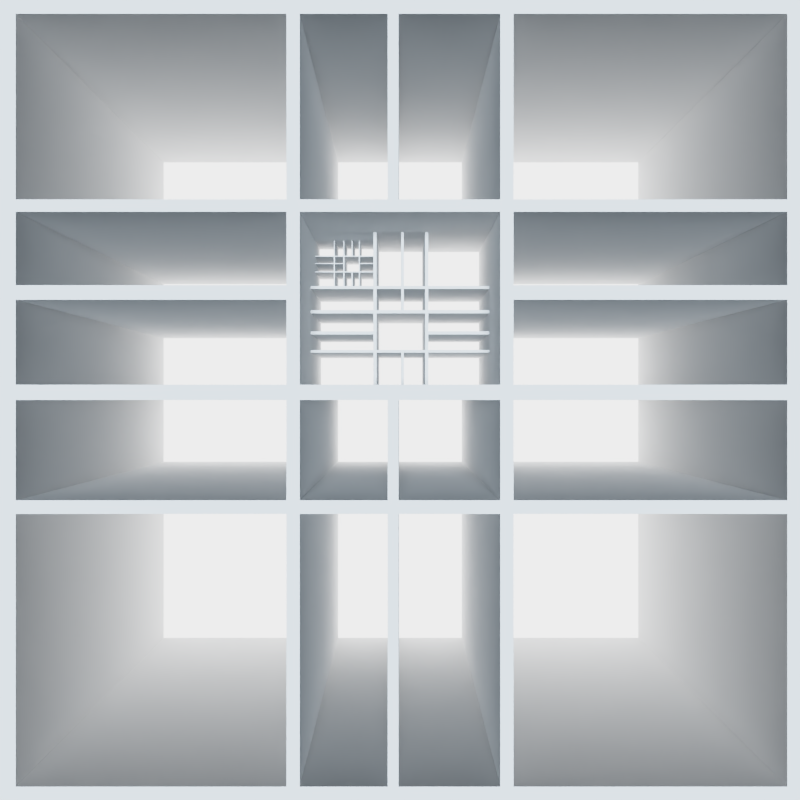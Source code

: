 # Source: RenderSketchGame-RyanGreen-0805-3.blend  (saved by Blender 2.71.0; exported with 4.5.12 LTS)
import bpy
from mathutils import Matrix  # noqa: F401  (used for matrix-valued properties, if any)

bpy.ops.wm.read_factory_settings(use_empty=True)
scene = bpy.context.scene
scene.name = 'Scene'

# ---- collections
col_collection_1 = bpy.data.collections.new('Collection 1'); scene.collection.children.link(col_collection_1)

# ---- materials (node trees are filled in below, after node groups)
mat_material = bpy.data.materials.new('Material')
mat_material.alpha_threshold = 0.0
mat_material.roughness = 0.5
mat_material.line_color = (0.0, 0.0, 0.0, 1.0)
mat_material_001 = bpy.data.materials.new('Material.001')
mat_material_001.alpha_threshold = 0.0
mat_material_001.roughness = 0.5
mat_material_001.line_color = (0.0, 0.0, 0.0, 1.0)

# ---- material node trees
mat_material.use_nodes = True; mat_material.node_tree.nodes.clear()
_N = mat_material.node_tree.nodes; _L = mat_material.node_tree.links
n0 = _N.new('ShaderNodeOutputMaterial'); n0.name = 'Material Output'; n0.location = (300, 300)
n1 = _N.new('ShaderNodeBsdfDiffuse'); n1.name = 'Diffuse BSDF'; n1.location = (100, 300)
n1.inputs[1].default_value = 0.21
_L.new(n1.outputs[0], n0.inputs[0])
n0.is_active_output = True
mat_material_001.use_nodes = True; mat_material_001.node_tree.nodes.clear()
_N = mat_material_001.node_tree.nodes; _L = mat_material_001.node_tree.links
n0 = _N.new('ShaderNodeOutputMaterial'); n0.name = 'Material Output'; n0.location = (300, 300)
n1 = _N.new('ShaderNodeEmission'); n1.name = 'Emission'; n1.location = (110, 300)
n1.inputs[0].default_value = (0.8, 0.8, 0.8, 1.0)
_L.new(n1.outputs[0], n0.inputs[0])
n0.is_active_output = True

# ---- world
world_world = bpy.data.worlds.new('World'); scene.world = world_world
world_world.use_nodes = True; world_world.node_tree.nodes.clear()
_N = world_world.node_tree.nodes; _L = world_world.node_tree.links
n0 = _N.new('ShaderNodeOutputWorld'); n0.name = 'World Output'; n0.location = (300, 300)
n1 = _N.new('ShaderNodeBackground'); n1.name = 'Background'; n1.location = (10, 300)
n1.inputs[1].default_value = 0.0
n2 = _N.new('ShaderNodeTexSky'); n2.name = 'Sky Texture'; n2.location = (-190, 300)
n2.sky_type = 'HOSEK_WILKIE'
n2.sun_direction = (0.02811, 0.9116, 0.41)
n2.sun_elevation = 1.571
_L.new(n1.outputs[0], n0.inputs[0])
_L.new(n2.outputs[0], n1.inputs[0])
n0.is_active_output = True
world_world.color = (0.05088, 0.05088, 0.05088)
world_world.use_sun_shadow = False
world_world.sun_shadow_jitter_overblur = 0.0
world_world.cycles.sampling_method = 'MANUAL'
world_world.cycles.sample_map_resolution = 256

# ---- cameras
cam_camera = bpy.data.cameras.new('Camera')
cam_camera.clip_end = 100.0
cam_camera.lens = 35.0
cam_camera.sensor_width = 32.0
cam_camera.sensor_height = 18.0
cam_camera.ortho_scale = 7.314
cam_camera.dof.focus_distance = 0.0

# ---- lights
light_lamp = bpy.data.lights.new('Lamp', 'SUN')
light_lamp.color = (0.6938, 0.8564, 1.0)
light_lamp.transmission_factor = 0.0
light_lamp.cutoff_distance = 30.0
light_lamp.angle = 0.1993
light_lamp.energy = 2.3
light_lamp.shadow_buffer_clip_start = 1.001
light_lamp.shadow_soft_size = 0.1
light_lamp.shadow_cascade_max_distance = 1000.0
light_lamp.cycles.use_multiple_importance_sampling = False

# ---- meshes
me_cube = bpy.data.meshes.new('Cube')
me_cube.from_pydata([(1.0, 1.0, -1.0), (1.0, -1.0, -1.0), (-1.0, -1.0, -1.0), (-1.0, 1.0, -1.0), (1.0, 1.0, 1.0), (1.0, -1.0, 1.0), (-1.0, -1.0, 1.0), (-1.0, 1.0, 1.0), (0.75, 1.0, -1.0), (0.5, 1.0, -1.0), (0.25, 1.0, -1.0), (-0.003715, 1.0, -1.0), (-0.25, 1.0, -1.0), (-0.5, 1.0, -1.0), (-0.75, 1.0, -1.0), (0.75, -1.0, -1.0), (0.5, -1.0, -1.0), (0.25, -1.0, -1.0), (-0.003716, -1.0, -1.0), (-0.25, -1.0, -1.0), (-0.5, -1.0, -1.0), (-0.75, -1.0, -1.0), (0.75, 1.0, 1.0), (0.5, 1.0, 1.0), (0.25, 1.0, 1.0), (-0.003715, 1.0, 1.0), (-0.25, 1.0, 1.0), (-0.5, 1.0, 1.0), (-0.75, 1.0, 1.0), (0.75, -1.0, 1.0), (0.5, -1.0, 1.0), (0.25, -1.0, 1.0), (-0.003716, -1.0, 1.0), (-0.25, -1.0, 1.0), (-0.5, -1.0, 1.0), (-0.75, -1.0, 1.0), (1.0, 0.75, -1.0), (1.0, 0.5, -1.0), (1.0, 0.25, -1.0), (1.0, -5.96e-08, -1.0), (1.0, -0.25, -1.0), (1.0, -0.5, -1.0), (1.0, -0.75, -1.0), (-1.0, -0.75, -1.0), (-1.0, -0.5, -1.0), (-1.0, -0.25, -1.0), (-1.0, 2.98e-07, -1.0), (-1.0, 0.25, -1.0), (-1.0, 0.5, -1.0), (-1.0, 0.75, -1.0), (1.0, 0.75, 1.0), (1.0, 0.5, 1.0), (1.0, 0.25, 1.0), (1.0, -5.364e-07, 1.0), (1.0, -0.25, 1.0), (1.0, -0.5, 1.0), (1.0, -0.75, 1.0), (-1.0, -0.75, 1.0), (-1.0, -0.5, 1.0), (-1.0, -0.25, 1.0), (-1.0, 1.937e-07, 1.0), (-1.0, 0.25, 1.0), (-1.0, 0.5, 1.0), (-1.0, 0.75, 1.0), (0.75, -0.75, -1.0), (0.75, -0.5, -1.0), (0.75, -0.25, -1.0), (0.75, 0.0, -1.0), (0.75, 0.25, -1.0), (0.75, 0.5, -1.0), (0.75, 0.75, -1.0), (0.5, -0.75, -1.0), (0.5, -0.5, -1.0), (0.5, -0.25, -1.0), (0.5, 0.0, -1.0), (0.5, 0.25, -1.0), (0.5, 0.5, -1.0), (0.5, 0.75, -1.0), (0.25, -0.75, -1.0), (0.25, -0.5, -1.0), (0.25, -0.25, -1.0), (0.25, 0.0, -1.0), (0.25, 0.25, -1.0), (0.25, 0.5, -1.0), (0.25, 0.75, -1.0), (-0.003716, -0.75, -1.0), (-0.003716, -0.5, -1.0), (-0.003716, -0.25, -1.0), (-0.003716, 5.96e-08, -1.0), (-0.003716, 0.25, -1.0), (-0.003716, 0.5, -1.0), (-0.003716, 0.75, -1.0), (-0.25, -0.75, -1.0), (-0.25, -0.5, -1.0), (-0.25, -0.25, -1.0), (-0.25, 1.788e-07, -1.0), (-0.25, 0.25, -1.0), (-0.25, 0.5, -1.0), (-0.25, 0.75, -1.0), (-0.5, -0.75, -1.0), (-0.5, -0.5, -1.0), (-0.5, -0.25, -1.0), (-0.5, 1.788e-07, -1.0), (-0.5, 0.25, -1.0), (-0.5, 0.5, -1.0), (-0.5, 0.75, -1.0), (-0.75, -0.75, -1.0), (-0.75, -0.5, -1.0), (-0.75, -0.25, -1.0), (-0.75, 1.788e-07, -1.0), (-0.75, 0.25, -1.0), (-0.75, 0.5, -1.0), (-0.75, 0.75, -1.0), (0.75, 0.5, 1.0), (0.75, 0.25, 1.0), (0.75, -4.768e-07, 1.0), (0.75, -0.25, 1.0), (0.5, 0.5, 1.0), (0.5, 0.25, 1.0), (0.5, -4.172e-07, 1.0), (0.5, -0.25, 1.0), (0.25, 0.75, 1.0), (0.25, 0.5, 1.0), (0.25, 0.25, 1.0), (0.25, -3.278e-07, 1.0), (0.25, -0.25, 1.0), (0.25, -0.5, 1.0), (0.25, -0.75, 1.0), (-0.003716, 0.75, 1.0), (-0.003716, 0.5, 1.0), (-0.003716, -2.086e-07, 1.0), (-0.003716, -0.25, 1.0), (-0.003716, -0.5, 1.0), (-0.003716, -0.75, 1.0), (-0.25, 0.75, 1.0), (-0.25, 0.5, 1.0), (-0.25, 0.25, 1.0), (-0.25, -1.341e-07, 1.0), (-0.25, -0.25, 1.0), (-0.25, -0.5, 1.0), (-0.25, -0.75, 1.0), (-0.5, 0.5, 1.0), (-0.5, 0.25, 1.0), (-0.5, -1.49e-08, 1.0), (-0.5, -0.25, 1.0), (-0.75, 0.5, 1.0), (-0.75, 0.25, 1.0), (-0.75, 4.47e-08, 1.0), (-0.75, -0.25, 1.0), (1.0, -0.284, -1.0), (-1.0, -0.284, -1.0), (1.0, -0.284, 1.0), (-1.0, -0.284, 1.0), (0.75, -0.284, -1.0), (0.5, -0.284, -1.0), (0.25, -0.284, -1.0), (-0.003716, -0.284, -1.0), (-0.25, -0.284, -1.0), (-0.5, -0.284, -1.0), (-0.75, -0.284, -1.0), (0.75, -0.284, 1.0), (0.5, -0.284, 1.0), (0.25, -0.284, 1.0), (-0.003716, -0.284, 1.0), (-0.25, -0.284, 1.0), (-0.5, -0.284, 1.0), (-0.75, -0.284, 1.0), (0.283, 1.0, -1.0), (0.283, -1.0, -1.0), (0.283, 1.0, 1.0), (0.283, -1.0, 1.0), (0.283, 0.75, -1.0), (0.283, 0.5, -1.0), (0.283, 0.25, -1.0), (0.283, 0.0, -1.0), (0.283, -0.25, -1.0), (0.283, -0.5, -1.0), (0.283, -0.75, -1.0), (0.283, 0.75, 1.0), (0.283, 0.5, 1.0), (0.283, 0.25, 1.0), (0.283, -3.436e-07, 1.0), (0.283, -0.25, 1.0), (0.283, -0.5, 1.0), (0.283, -0.75, 1.0), (0.283, -0.284, -1.0), (0.283, -0.284, 1.0), (-0.283, 1.0, -1.0), (-0.283, -1.0, -1.0), (-0.283, 1.0, 1.0), (-0.283, -1.0, 1.0), (-0.283, 0.75, -1.0), (-0.283, 0.5, -1.0), (-0.283, 0.25, -1.0), (-0.283, 1.788e-07, -1.0), (-0.283, -0.25, -1.0), (-0.283, -0.5, -1.0), (-0.283, -0.75, -1.0), (-0.283, 0.75, 1.0), (-0.283, 0.5, 1.0), (-0.283, 0.25, 1.0), (-0.283, -1.184e-07, 1.0), (-0.283, -0.25, 1.0), (-0.283, -0.5, 1.0), (-0.283, -0.75, 1.0), (-0.283, -0.284, -1.0), (-0.283, -0.284, 1.0), (1.0, 0.0381, -1.0), (-1.0, 0.0381, -1.0), (1.0, 0.0381, 1.0), (-1.0, 0.0381, 1.0), (0.75, 0.0381, -1.0), (0.5, 0.0381, -1.0), (0.25, 0.0381, -1.0), (-0.003716, 0.0381, -1.0), (-0.25, 0.0381, -1.0), (-0.5, 0.0381, -1.0), (-0.75, 0.0381, -1.0), (0.75, 0.0381, 1.0), (0.5, 0.0381, 1.0), (0.25, 0.0381, 1.0), (-0.003716, 0.0381, 1.0), (-0.25, 0.0381, 1.0), (-0.5, 0.0381, 1.0), (-0.75, 0.0381, 1.0), (0.283, 0.0381, -1.0), (0.283, 0.0381, 1.0), (-0.283, 0.0381, -1.0), (-0.283, 0.0381, 1.0), (-0.03074, 1.0, -1.0), (-0.03074, -1.0, -1.0), (-0.03074, 1.0, 1.0), (-0.03074, -1.0, 1.0), (-0.03074, 0.75, -1.0), (-0.03074, 0.5, -1.0), (-0.03074, 0.25, -1.0), (-0.03074, 7.426e-08, -1.0), (-0.03074, -0.25, -1.0), (-0.03074, -0.5, -1.0), (-0.03074, -0.75, -1.0), (-0.03074, 0.75, 1.0), (-0.03074, 0.5, 1.0), (-0.03074, -1.995e-07, 1.0), (-0.03074, -0.25, 1.0), (-0.03074, -0.5, 1.0), (-0.03074, -0.75, 1.0), (-0.03074, -0.284, -1.0), (-0.03074, -0.284, 1.0), (-0.03074, 0.0381, -1.0), (-0.03074, 0.0381, 1.0), (1.0, 0.4693, -1.0), (-1.0, 0.4693, -1.0), (1.0, 0.4693, 1.0), (-1.0, 0.4693, 1.0), (0.75, 0.4693, -1.0), (0.5, 0.4693, -1.0), (0.25, 0.4693, -1.0), (-0.003716, 0.4693, -1.0), (-0.25, 0.4693, -1.0), (-0.5, 0.4693, -1.0), (-0.75, 0.4693, -1.0), (0.75, 0.4693, 1.0), (0.5, 0.4693, 1.0), (0.25, 0.4693, 1.0), (-0.003716, 0.4693, 1.0), (-0.25, 0.4693, 1.0), (-0.5, 0.4693, 1.0), (-0.75, 0.4693, 1.0), (0.283, 0.4693, -1.0), (0.283, 0.4693, 1.0), (-0.283, 0.4693, -1.0), (-0.283, 0.4693, 1.0), (-0.03074, 0.4693, -1.0), (-0.03074, 0.4693, 1.0), (-1.0, 0.963, -1.0), (-1.0, 0.963, 1.0), (0.75, 0.963, -1.0), (0.5, 0.963, -1.0), (0.25, 0.963, -1.0), (-0.003715, 0.963, -1.0), (-0.25, 0.963, -1.0), (-0.5, 0.963, -1.0), (-0.75, 0.963, -1.0), (1.0, 0.963, -1.0), (1.0, 0.963, 1.0), (0.75, 0.963, 1.0), (0.5, 0.963, 1.0), (0.25, 0.963, 1.0), (-0.003715, 0.963, 1.0), (-0.25, 0.963, 1.0), (-0.5, 0.963, 1.0), (-0.75, 0.963, 1.0), (0.283, 0.963, -1.0), (0.283, 0.963, 1.0), (-0.283, 0.963, -1.0), (-0.283, 0.963, 1.0), (-0.03074, 0.963, -1.0), (-0.03074, 0.963, 1.0), (-0.9581, 1.0, -1.0), (-0.9581, -1.0, -1.0), (-0.9581, 1.0, 1.0), (-0.9581, -1.0, 1.0), (-0.9581, 0.75, -1.0), (-0.9581, 0.5, -1.0), (-0.9581, 0.25, -1.0), (-0.9581, 2.781e-07, -1.0), (-0.9581, -0.25, -1.0), (-0.9581, -0.5, -1.0), (-0.9581, -0.75, -1.0), (-0.9581, 0.75, 1.0), (-0.9581, 0.5, 1.0), (-0.9581, 0.25, 1.0), (-0.9581, 1.688e-07, 1.0), (-0.9581, -0.25, 1.0), (-0.9581, -0.5, 1.0), (-0.9581, -0.75, 1.0), (-0.9581, -0.284, -1.0), (-0.9581, -0.284, 1.0), (-0.9581, 0.0381, -1.0), (-0.9581, 0.0381, 1.0), (-0.9581, 0.4693, -1.0), (-0.9581, 0.4693, 1.0), (-0.9581, 0.963, -1.0), (-0.9581, 0.963, 1.0), (1.0, -0.9639, -1.0), (1.0, -0.9639, 1.0), (0.75, -0.9639, 1.0), (0.5, -0.9639, 1.0), (0.25, -0.9639, 1.0), (-0.003716, -0.9639, 1.0), (-0.25, -0.9639, 1.0), (-0.5, -0.9639, 1.0), (-0.75, -0.9639, 1.0), (-1.0, -0.9639, -1.0), (-1.0, -0.9639, 1.0), (0.75, -0.9639, -1.0), (0.5, -0.9639, -1.0), (0.25, -0.9639, -1.0), (-0.003716, -0.9639, -1.0), (-0.25, -0.9639, -1.0), (-0.5, -0.9639, -1.0), (-0.75, -0.9639, -1.0), (0.283, -0.9639, -1.0), (0.283, -0.9639, 1.0), (-0.283, -0.9639, -1.0), (-0.283, -0.9639, 1.0), (-0.03074, -0.9639, -1.0), (-0.03074, -0.9639, 1.0), (-0.9581, -0.9639, -1.0), (-0.9581, -0.9639, 1.0), (0.9657, 1.0, -1.0), (0.9657, -1.0, -1.0), (0.9657, 1.0, 1.0), (0.9657, -1.0, 1.0), (0.9657, 0.75, -1.0), (0.9657, 0.5, -1.0), (0.9657, 0.25, -1.0), (0.9657, -5.142e-08, -1.0), (0.9657, -0.25, -1.0), (0.9657, -0.5, -1.0), (0.9657, -0.75, -1.0), (0.9657, 0.75, 1.0), (0.9657, 0.5, 1.0), (0.9657, 0.25, 1.0), (0.9657, -5.283e-07, 1.0), (0.9657, -0.25, 1.0), (0.9657, -0.5, 1.0), (0.9657, -0.75, 1.0), (0.9657, -0.284, -1.0), (0.9657, -0.284, 1.0), (0.9657, 0.0381, -1.0), (0.9657, 0.0381, 1.0), (0.9657, 0.4693, -1.0), (0.9657, 0.4693, 1.0), (0.9657, 0.963, -1.0), (0.9657, 0.963, 1.0), (0.9657, -0.9639, -1.0), (0.9657, -0.9639, 1.0), (-1.0, 0.2862, -1.0), (-1.0, 0.2862, 1.0), (0.75, 0.2862, -1.0), (0.5, 0.2862, -1.0), (0.25, 0.2862, -1.0), (-0.003716, 0.2862, -1.0), (-0.25, 0.2862, -1.0), (-0.5, 0.2862, -1.0), (-0.75, 0.2862, -1.0), (0.283, 0.2862, 1.0), (-0.283, 0.2862, 1.0), (1.0, 0.2862, -1.0), (1.0, 0.2862, 1.0), (0.75, 0.2862, 1.0), (0.5, 0.2862, 1.0), (0.25, 0.2862, 1.0), (-0.25, 0.2862, 1.0), (-0.5, 0.2862, 1.0), (-0.75, 0.2862, 1.0), (0.283, 0.2862, -1.0), (-0.283, 0.2862, -1.0), (-0.03074, 0.2862, -1.0), (-0.9581, 0.2862, -1.0), (-0.9581, 0.2862, 1.0), (0.9657, 0.2862, -1.0), (0.9657, 0.2862, 1.0), (0.75, 0.75, -0.3658), (0.75, 0.5, -0.3658), (0.75, 0.25, -0.3658), (0.75, -4.768e-07, -0.3658), (0.75, -0.25, -0.3658), (0.75, -0.5, -0.3658), (0.75, -0.75, -0.3658), (0.5, 0.75, -0.3658), (0.5, 0.5, -0.3658), (0.5, 0.25, -0.3658), (0.5, -4.172e-07, -0.3658), (0.5, -0.25, -0.3658), (0.5, -0.5, -0.3658), (0.5, -0.75, -0.3658), (0.25, 0.75, -0.3658), (0.25, 0.5, -0.3658), (0.25, 0.25, -0.3658), (0.25, -3.278e-07, -0.3658), (0.25, -0.25, -0.3658), (0.25, -0.5, -0.3658), (0.25, -0.75, -0.3658), (-0.003716, 0.75, -0.3658), (-0.003716, 0.5, -0.3658), (-0.003716, 0.25, -0.3658), (-0.003716, -2.086e-07, -0.3658), (-0.003716, -0.25, -0.3658), (-0.003716, -0.5, -0.3658), (-0.003716, -0.75, -0.3658), (-0.25, 0.75, -0.3658), (-0.25, 0.5, -0.3658), (-0.25, 0.25, -0.3658), (-0.25, -1.341e-07, -0.3658), (-0.25, -0.25, -0.3658), (-0.25, -0.5, -0.3658), (-0.25, -0.75, -0.3658), (-0.5, 0.75, -0.3658), (-0.5, 0.5, -0.3658), (-0.5, 0.25, -0.3658), (-0.5, -1.49e-08, -0.3658), (-0.5, -0.25, -0.3658), (-0.5, -0.5, -0.3658), (-0.5, -0.75, -0.3658), (-0.75, 0.75, -0.3658), (-0.75, 0.5, -0.3658), (-0.75, 0.25, -0.3658), (-0.75, 4.47e-08, -0.3658), (-0.75, -0.25, -0.3658), (-0.75, -0.5, -0.3658), (-0.75, -0.75, -0.3658), (0.75, -0.284, -0.3658), (0.5, -0.284, -0.3658), (0.25, -0.284, -0.3658), (-0.003716, -0.284, -0.3658), (-0.25, -0.284, -0.3658), (-0.5, -0.284, -0.3658), (-0.75, -0.284, -0.3658), (0.283, 0.75, -0.3658), (0.283, 0.5, -0.3658), (0.283, 0.25, -0.3658), (0.283, -3.436e-07, -0.3658), (0.283, -0.25, -0.3658), (0.283, -0.5, -0.3658), (0.283, -0.75, -0.3658), (0.283, -0.284, -0.3658), (-0.283, 0.75, -0.3658), (-0.283, 0.5, -0.3658), (-0.283, 0.25, -0.3658), (-0.283, -1.184e-07, -0.3658), (-0.283, -0.25, -0.3658), (-0.283, -0.5, -0.3658), (-0.283, -0.75, -0.3658), (-0.283, -0.284, -0.3658), (0.75, 0.0381, -0.3658), (0.5, 0.0381, -0.3658), (0.25, 0.0381, -0.3658), (-0.003716, 0.0381, -0.3658), (-0.25, 0.0381, -0.3658), (-0.5, 0.0381, -0.3658), (-0.75, 0.0381, -0.3658), (0.283, 0.0381, -0.3658), (-0.283, 0.0381, -0.3658), (-0.03074, 0.75, -0.3658), (-0.03074, 0.5, -0.3658), (-0.03074, 0.25, -0.3658), (-0.03074, -1.995e-07, -0.3658), (-0.03074, -0.25, -0.3658), (-0.03074, -0.5, -0.3658), (-0.03074, -0.75, -0.3658), (-0.03074, -0.284, -0.3658), (-0.03074, 0.0381, -0.3658), (0.75, 0.4693, -0.3658), (0.5, 0.4693, -0.3658), (0.25, 0.4693, -0.3658), (-0.003716, 0.4693, -0.3658), (-0.25, 0.4693, -0.3658), (-0.5, 0.4693, -0.3658), (-0.75, 0.4693, -0.3658), (0.283, 0.4693, -0.3658), (-0.283, 0.4693, -0.3658), (-0.03074, 0.4693, -0.3658), (0.75, 0.963, -0.3658), (0.5, 0.963, -0.3658), (0.25, 0.963, -0.3658), (-0.003715, 0.963, -0.3658), (-0.25, 0.963, -0.3658), (-0.5, 0.963, -0.3658), (-0.75, 0.963, -0.3658), (0.283, 0.963, -0.3658), (-0.283, 0.963, -0.3658), (-0.03074, 0.963, -0.3658), (-0.9581, 0.75, -0.3658), (-0.9581, 0.5, -0.3658), (-0.9581, 0.25, -0.3658), (-0.9581, 1.688e-07, -0.3658), (-0.9581, -0.25, -0.3658), (-0.9581, -0.5, -0.3658), (-0.9581, -0.75, -0.3658), (-0.9581, -0.284, -0.3658), (-0.9581, 0.0381, -0.3658), (-0.9581, 0.4693, -0.3658), (-0.9581, 0.963, -0.3658), (0.75, -0.9639, -0.3658), (0.5, -0.9639, -0.3658), (0.25, -0.9639, -0.3658), (-0.003716, -0.9639, -0.3658), (-0.25, -0.9639, -0.3658), (-0.5, -0.9639, -0.3658), (-0.75, -0.9639, -0.3658), (0.283, -0.9639, -0.3658), (-0.283, -0.9639, -0.3658), (-0.03074, -0.9639, -0.3658), (-0.9581, -0.9639, -0.3658), (0.9657, 0.75, -0.3658), (0.9657, 0.5, -0.3658), (0.9657, 0.25, -0.3658), (0.9657, -5.283e-07, -0.3658), (0.9657, -0.25, -0.3658), (0.9657, -0.5, -0.3658), (0.9657, -0.75, -0.3658), (0.9657, -0.284, -0.3658), (0.9657, 0.0381, -0.3658), (0.9657, 0.4693, -0.3658), (0.9657, 0.963, -0.3658), (0.9657, -0.9639, -0.3658), (0.283, 0.2862, -0.3658), (-0.283, 0.2862, -0.3658), (-0.03074, 0.2862, -0.3658), (0.75, 0.2862, -0.3658), (0.5, 0.2862, -0.3658), (0.25, 0.2862, -0.3658), (-0.003716, 0.2862, -0.3658), (-0.25, 0.2862, -0.3658), (-0.5, 0.2862, -0.3658), (-0.75, 0.2862, -0.3658), (-0.9581, 0.2862, -0.3658), (0.9657, 0.2862, -0.3658)], [], [(348, 299, 2, 333), (349, 334, 6, 301), (324, 325, 5, 1), (299, 301, 6, 2), (274, 275, 7, 3), (300, 298, 3, 7), (376, 351, 15, 335), (335, 15, 16, 336), (342, 168, 17, 337), (337, 17, 18, 338), (346, 230, 19, 339), (344, 188, 20, 340), (340, 20, 21, 341), (377, 326, 29, 353), (326, 327, 30, 29), (343, 328, 31, 170), (328, 329, 32, 31), (347, 330, 33, 232), (345, 331, 34, 190), (331, 332, 35, 34), (351, 353, 29, 15), (15, 29, 30, 16), (168, 170, 31, 17), (17, 31, 32, 18), (230, 232, 33, 19), (188, 190, 34, 20), (20, 34, 35, 21), (352, 350, 8, 22), (22, 8, 9, 23), (169, 167, 10, 24), (24, 10, 11, 25), (231, 229, 12, 26), (189, 187, 13, 27), (27, 13, 14, 28), (322, 302, 49, 274), (302, 303, 48, 49), (400, 304, 47, 378), (318, 305, 46, 208), (305, 306, 45, 46), (316, 307, 44, 150), (307, 308, 43, 44), (323, 275, 63, 309), (309, 63, 62, 310), (401, 379, 61, 311), (319, 210, 60, 312), (312, 60, 59, 313), (317, 152, 58, 314), (314, 58, 57, 315), (283, 284, 50, 36), (36, 50, 51, 37), (389, 390, 52, 38), (207, 209, 53, 39), (39, 53, 54, 40), (149, 151, 55, 41), (41, 55, 56, 42), (333, 334, 57, 43), (43, 57, 58, 44), (150, 152, 59, 45), (45, 59, 60, 46), (208, 210, 61, 47), (251, 253, 62, 48), (48, 62, 63, 49), (374, 354, 70, 276), (354, 355, 69, 70), (402, 356, 68, 380), (370, 357, 67, 211), (357, 358, 66, 67), (368, 359, 65, 153), (359, 360, 64, 65), (276, 70, 77, 277), (70, 69, 76, 77), (380, 68, 75, 381), (211, 67, 74, 212), (67, 66, 73, 74), (153, 65, 72, 154), (65, 64, 71, 72), (292, 171, 84, 278), (171, 172, 83, 84), (397, 173, 82, 382), (225, 174, 81, 213), (174, 175, 80, 81), (185, 176, 79, 155), (176, 177, 78, 79), (278, 84, 91, 279), (84, 83, 90, 91), (382, 82, 89, 383), (213, 81, 88, 214), (81, 80, 87, 88), (155, 79, 86, 156), (79, 78, 85, 86), (296, 233, 98, 280), (233, 234, 97, 98), (399, 235, 96, 384), (248, 236, 95, 215), (236, 237, 94, 95), (246, 238, 93, 157), (238, 239, 92, 93), (294, 191, 105, 281), (191, 192, 104, 105), (398, 193, 103, 385), (227, 194, 102, 216), (194, 195, 101, 102), (205, 196, 100, 158), (196, 197, 99, 100), (281, 105, 112, 282), (105, 104, 111, 112), (385, 103, 110, 386), (216, 102, 109, 217), (102, 101, 108, 109), (158, 100, 107, 159), (100, 99, 106, 107), (142, 146, 448, 441), (119, 181, 463, 414), (403, 391, 114, 363), (371, 218, 115, 364), (165, 166, 459, 458), (396, 395, 556, 557), (314, 315, 520, 519), (128, 129, 426, 425), (141, 199, 469, 440), (391, 392, 118, 114), (218, 219, 119, 115), (224, 223, 481, 482), (328, 127, 424, 527), (369, 160, 453, 543), (293, 287, 121, 178), (178, 121, 122, 179), (387, 393, 123, 180), (226, 220, 124, 181), (181, 124, 125, 182), (186, 162, 126, 183), (183, 126, 127, 184), (145, 141, 440, 447), (118, 180, 462, 413), (395, 388, 549, 556), (220, 221, 130, 124), (317, 314, 519, 521), (393, 263, 496, 553), (222, 249, 493, 480), (367, 366, 541, 542), (223, 228, 484, 481), (285, 286, 505, 504), (249, 222, 137, 242), (139, 140, 438, 437), (241, 240, 485, 486), (179, 117, 412, 461), (183, 184, 466, 465), (312, 313, 518, 517), (388, 395, 142, 200), (228, 223, 143, 201), (127, 126, 423, 424), (204, 203, 473, 474), (262, 269, 501, 495), (366, 369, 543, 541), (166, 317, 521, 459), (395, 396, 146, 142), (223, 224, 147, 143), (249, 221, 479, 493), (313, 148, 450, 518), (240, 297, 513, 485), (306, 316, 150, 45), (313, 59, 152, 317), (40, 54, 151, 149), (44, 58, 152, 150), (358, 368, 153, 66), (66, 153, 154, 73), (175, 185, 155, 80), (80, 155, 156, 87), (237, 246, 157, 94), (195, 205, 158, 101), (101, 158, 159, 108), (365, 116, 160, 369), (116, 120, 161, 160), (182, 125, 162, 186), (125, 131, 163, 162), (243, 138, 164, 247), (202, 144, 165, 206), (144, 148, 166, 165), (336, 16, 168, 342), (327, 343, 170, 30), (16, 30, 170, 168), (23, 9, 167, 169), (277, 77, 171, 292), (77, 76, 172, 171), (381, 75, 173, 397), (212, 74, 174, 225), (74, 73, 175, 174), (154, 72, 176, 185), (72, 71, 177, 176), (332, 331, 530, 531), (162, 163, 456, 455), (392, 387, 180, 118), (219, 226, 181, 119), (186, 183, 465, 467), (319, 224, 482, 522), (203, 206, 475, 473), (73, 154, 185, 175), (120, 182, 186, 161), (339, 19, 188, 344), (330, 345, 190, 33), (19, 33, 190, 188), (26, 12, 187, 189), (280, 98, 191, 294), (98, 97, 192, 191), (384, 96, 193, 398), (215, 95, 194, 227), (95, 94, 195, 194), (157, 93, 196, 205), (93, 92, 197, 196), (289, 295, 198, 134), (134, 198, 199, 135), (394, 388, 200, 136), (222, 228, 201, 137), (137, 201, 202, 138), (164, 206, 203, 139), (139, 203, 204, 140), (94, 157, 205, 195), (138, 202, 206, 164), (304, 318, 208, 47), (311, 61, 210, 319), (38, 52, 209, 207), (46, 60, 210, 208), (356, 370, 211, 68), (68, 211, 212, 75), (173, 225, 213, 82), (82, 213, 214, 89), (235, 248, 215, 96), (193, 227, 216, 103), (103, 216, 217, 110), (247, 164, 457, 492), (365, 364, 539, 540), (180, 123, 220, 226), (221, 220, 478, 479), (394, 136, 434, 555), (147, 312, 517, 449), (403, 373, 545, 559), (75, 212, 225, 173), (137, 138, 436, 435), (96, 215, 227, 193), (136, 200, 228, 222), (338, 18, 230, 346), (329, 347, 232, 32), (18, 32, 232, 230), (25, 11, 229, 231), (279, 91, 233, 296), (91, 90, 234, 233), (383, 89, 235, 399), (214, 88, 236, 248), (88, 87, 237, 236), (156, 86, 238, 246), (86, 85, 239, 238), (288, 297, 240, 128), (128, 240, 241, 129), (331, 345, 533, 530), (221, 249, 242, 130), (130, 242, 243, 131), (163, 247, 244, 132), (132, 244, 245, 133), (87, 156, 246, 237), (131, 243, 247, 163), (89, 214, 248, 235), (161, 186, 467, 454), (303, 320, 251, 48), (310, 62, 253, 321), (37, 51, 252, 250), (378, 379, 253, 251), (355, 372, 254, 69), (69, 254, 255, 76), (172, 268, 256, 83), (83, 256, 257, 90), (234, 272, 258, 97), (192, 270, 259, 104), (104, 259, 260, 111), (362, 113, 261, 373), (113, 117, 262, 261), (179, 122, 263, 269), (122, 129, 264, 263), (241, 135, 265, 273), (199, 141, 266, 271), (141, 145, 267, 266), (76, 255, 268, 172), (117, 179, 269, 262), (97, 258, 270, 192), (135, 199, 271, 265), (90, 257, 272, 234), (129, 241, 273, 264), (49, 63, 275, 274), (298, 322, 274, 3), (300, 7, 275, 323), (0, 4, 284, 283), (350, 374, 276, 8), (8, 276, 277, 9), (167, 292, 278, 10), (10, 278, 279, 11), (229, 296, 280, 12), (187, 294, 281, 13), (13, 281, 282, 14), (352, 22, 285, 375), (22, 23, 286, 285), (169, 24, 287, 293), (24, 25, 288, 287), (231, 26, 289, 297), (189, 27, 290, 295), (27, 28, 291, 290), (9, 277, 292, 167), (23, 169, 293, 286), (12, 280, 294, 187), (26, 189, 295, 289), (11, 279, 296, 229), (25, 231, 297, 288), (341, 21, 299, 348), (332, 349, 301, 35), (21, 35, 301, 299), (28, 14, 298, 300), (282, 112, 302, 322), (112, 111, 303, 302), (386, 110, 304, 400), (217, 109, 305, 318), (109, 108, 306, 305), (159, 107, 307, 316), (107, 106, 308, 307), (181, 182, 464, 463), (125, 124, 421, 422), (396, 401, 311, 146), (224, 319, 312, 147), (202, 201, 471, 472), (266, 267, 500, 499), (401, 396, 557, 558), (108, 159, 316, 306), (148, 313, 317, 166), (110, 217, 318, 304), (146, 311, 516, 448), (111, 260, 320, 303), (145, 310, 321, 267), (14, 282, 322, 298), (28, 300, 323, 291), (308, 348, 333, 43), (315, 57, 334, 349), (42, 56, 325, 324), (360, 376, 335, 64), (64, 335, 336, 71), (177, 342, 337, 78), (78, 337, 338, 85), (239, 346, 339, 92), (197, 344, 340, 99), (99, 340, 341, 106), (116, 365, 540, 408), (136, 222, 480, 434), (184, 127, 328, 343), (330, 347, 534, 529), (377, 367, 542, 547), (160, 161, 454, 453), (392, 391, 551, 552), (2, 6, 334, 333), (71, 336, 342, 177), (309, 310, 515, 514), (92, 339, 344, 197), (140, 204, 345, 330), (85, 338, 346, 239), (133, 245, 347, 329), (106, 341, 348, 308), (228, 200, 470, 484), (324, 1, 351, 376), (325, 377, 353, 5), (1, 5, 353, 351), (4, 0, 350, 352), (283, 36, 354, 374), (36, 37, 355, 354), (389, 38, 356, 402), (207, 39, 357, 370), (39, 40, 358, 357), (149, 41, 359, 368), (41, 42, 360, 359), (284, 375, 361, 50), (50, 361, 362, 51), (390, 403, 363, 52), (209, 371, 364, 53), (53, 364, 365, 54), (151, 369, 366, 55), (55, 366, 367, 56), (40, 149, 368, 358), (54, 365, 369, 151), (38, 207, 370, 356), (52, 363, 371, 209), (37, 250, 372, 355), (51, 362, 373, 252), (0, 283, 374, 350), (4, 352, 375, 284), (42, 324, 376, 360), (56, 367, 377, 325), (320, 400, 378, 251), (321, 253, 379, 401), (250, 252, 390, 389), (372, 402, 380, 254), (254, 380, 381, 255), (268, 397, 382, 256), (256, 382, 383, 257), (272, 399, 384, 258), (270, 398, 385, 259), (259, 385, 386, 260), (220, 123, 420, 478), (131, 125, 422, 429), (269, 263, 393, 387), (271, 266, 499, 502), (310, 145, 447, 515), (219, 218, 476, 477), (123, 393, 553, 420), (255, 381, 397, 268), (364, 115, 407, 539), (258, 384, 398, 270), (265, 271, 388, 394), (257, 383, 399, 272), (321, 401, 558, 523), (47, 61, 379, 378), (260, 386, 400, 320), (329, 328, 527, 528), (250, 389, 402, 372), (252, 373, 403, 390), (546, 504, 404, 536), (536, 404, 405, 537), (539, 407, 408, 540), (543, 453, 409, 541), (541, 409, 410, 542), (504, 505, 411, 404), (404, 411, 412, 405), (407, 414, 415, 408), (453, 454, 416, 409), (409, 416, 417, 410), (506, 507, 425, 418), (418, 425, 426, 419), (553, 554, 427, 420), (421, 428, 429, 422), (455, 456, 430, 423), (423, 430, 431, 424), (513, 508, 432, 485), (485, 432, 433, 486), (550, 555, 434, 487), (488, 435, 436, 489), (492, 457, 437, 490), (490, 437, 438, 491), (512, 509, 439, 468), (468, 439, 440, 469), (471, 442, 443, 472), (475, 458, 444, 473), (473, 444, 445, 474), (509, 510, 446, 439), (439, 446, 447, 440), (442, 449, 450, 443), (458, 459, 451, 444), (444, 451, 452, 445), (505, 511, 460, 411), (411, 460, 461, 412), (414, 463, 464, 415), (454, 467, 465, 416), (416, 465, 466, 417), (538, 406, 476, 544), (406, 413, 477, 476), (420, 427, 479, 478), (487, 434, 480, 493), (470, 441, 481, 484), (441, 448, 482, 481), (413, 462, 483, 477), (554, 550, 487, 427), (427, 487, 493, 479), (510, 524, 514, 446), (446, 514, 515, 447), (449, 517, 518, 450), (459, 521, 519, 451), (451, 519, 520, 452), (448, 516, 522, 482), (542, 410, 525, 547), (410, 417, 526, 525), (424, 431, 528, 527), (491, 438, 529, 534), (474, 445, 530, 533), (445, 452, 531, 530), (417, 466, 532, 526), (452, 520, 535, 531), (545, 494, 551, 559), (494, 495, 552, 551), (496, 497, 554, 553), (503, 498, 555, 550), (502, 499, 556, 549), (499, 500, 557, 556), (495, 501, 548, 552), (497, 503, 550, 554), (500, 523, 558, 557), (343, 327, 526, 532), (133, 329, 528, 431), (287, 288, 507, 506), (200, 142, 441, 470), (265, 394, 555, 498), (184, 343, 532, 466), (182, 120, 415, 464), (143, 147, 449, 442), (243, 242, 488, 489), (218, 371, 544, 476), (140, 330, 529, 438), (297, 289, 508, 513), (226, 219, 477, 483), (201, 143, 442, 471), (264, 273, 503, 497), (291, 323, 524, 510), (387, 392, 552, 548), (121, 287, 506, 418), (244, 247, 492, 490), (148, 144, 443, 450), (295, 290, 509, 512), (144, 202, 472, 443), (371, 363, 538, 544), (130, 131, 429, 428), (345, 204, 474, 533), (135, 241, 486, 433), (288, 128, 425, 507), (245, 244, 490, 491), (373, 261, 494, 545), (290, 291, 510, 509), (311, 319, 522, 516), (261, 262, 495, 494), (289, 134, 432, 508), (117, 113, 405, 412), (132, 133, 431, 430), (126, 162, 455, 423), (242, 137, 435, 488), (198, 295, 512, 468), (129, 122, 419, 426), (347, 245, 491, 534), (269, 387, 548, 501), (293, 178, 460, 511), (375, 285, 504, 546), (286, 293, 511, 505), (114, 118, 413, 406), (327, 326, 525, 526), (113, 362, 537, 405), (163, 132, 430, 456), (361, 375, 546, 536), (122, 121, 418, 419), (263, 264, 497, 496), (138, 243, 489, 436), (199, 198, 468, 469), (388, 271, 502, 549), (349, 332, 531, 535), (180, 226, 483, 462), (178, 179, 461, 460), (267, 321, 523, 500), (206, 165, 458, 475), (115, 119, 414, 407), (134, 135, 433, 432), (363, 114, 406, 538), (164, 139, 437, 457), (362, 361, 536, 537), (315, 349, 535, 520), (273, 265, 498, 503), (124, 130, 428, 421), (323, 309, 514, 524), (391, 403, 559, 551), (326, 377, 547, 525), (120, 116, 408, 415)])
me_cube.polygons.foreach_set('material_index', [0, 0, 0, 0, 0, 0, 0, 0, 0, 0, 0, 0, 0, 0, 0, 0, 0, 0, 0, 0, 0, 0, 0, 0, 0, 0, 0, 0, 0, 0, 0, 0, 0, 0, 0, 0, 0, 0, 0, 0, 0, 0, 0, 0, 0, 0, 0, 0, 0, 0, 0, 0, 0, 0, 0, 0, 0, 0, 0, 0, 0, 0, 0, 0, 0, 0, 0, 0, 0, 0, 0, 0, 0, 0, 0, 0, 0, 0, 0, 0, 0, 0, 0, 0, 0, 0, 0, 0, 0, 0, 0, 0, 0, 0, 0, 0, 0, 0, 0, 0, 0, 0, 0, 0, 0, 0, 0, 0, 0, 0, 0, 0, 0, 0, 0, 0, 0, 0, 0, 0, 0, 0, 0, 0, 0, 0, 0, 0, 0, 0, 0, 0, 0, 0, 0, 0, 0, 0, 0, 0, 0, 0, 0, 0, 0, 0, 0, 0, 0, 0, 0, 0, 0, 0, 0, 0, 0, 0, 0, 0, 0, 0, 0, 0, 0, 0, 0, 0, 0, 0, 0, 0, 0, 0, 0, 0, 0, 0, 0, 0, 0, 0, 0, 0, 0, 0, 0, 0, 0, 0, 0, 0, 0, 0, 0, 0, 0, 0, 0, 0, 0, 0, 0, 0, 0, 0, 0, 0, 0, 0, 0, 0, 0, 0, 0, 0, 0, 0, 0, 0, 0, 0, 0, 0, 0, 0, 0, 0, 0, 0, 0, 0, 0, 0, 0, 0, 0, 0, 0, 0, 0, 0, 0, 0, 0, 0, 0, 0, 0, 0, 0, 0, 0, 0, 0, 0, 0, 0, 0, 0, 0, 0, 0, 0, 0, 0, 0, 0, 0, 0, 0, 0, 0, 0, 0, 0, 0, 0, 0, 0, 0, 0, 0, 0, 0, 0, 0, 0, 0, 0, 0, 0, 0, 0, 0, 0, 0, 0, 0, 0, 0, 0, 0, 0, 0, 0, 0, 0, 0, 0, 0, 0, 0, 0, 0, 0, 0, 0, 0, 0, 0, 0, 0, 0, 0, 0, 0, 0, 0, 0, 0, 0, 0, 0, 0, 0, 0, 0, 0, 0, 0, 0, 0, 0, 0, 0, 0, 0, 0, 0, 0, 0, 0, 0, 0, 0, 0, 0, 0, 0, 0, 0, 0, 0, 0, 0, 0, 0, 0, 0, 0, 0, 0, 0, 0, 0, 0, 0, 0, 0, 0, 0, 0, 0, 0, 0, 0, 0, 0, 0, 0, 0, 0, 0, 0, 0, 0, 0, 0, 0, 0, 0, 0, 0, 0, 0, 0, 0, 0, 0, 0, 0, 0, 0, 0, 0, 0, 0, 1, 1, 1, 1, 1, 1, 1, 1, 1, 1, 1, 1, 1, 1, 1, 1, 1, 1, 1, 1, 1, 1, 1, 1, 1, 1, 1, 1, 1, 1, 1, 1, 1, 1, 1, 1, 1, 1, 1, 1, 1, 1, 1, 1, 1, 1, 1, 1, 1, 1, 1, 1, 1, 1, 1, 1, 1, 1, 1, 1, 1, 1, 1, 1, 1, 1, 1, 1, 1, 0, 0, 0, 0, 0, 0, 0, 0, 0, 0, 0, 0, 0, 0, 0, 0, 0, 0, 0, 0, 0, 0, 0, 0, 0, 0, 0, 0, 0, 0, 0, 0, 0, 0, 0, 0, 0, 0, 0, 0, 0, 0, 0, 0, 0, 0, 0, 0, 0, 0, 0, 0, 0, 0, 0, 0, 0, 0, 0, 0, 0, 0, 0, 0, 0, 0, 0, 0, 0, 0, 0])
me_cube.materials.append(mat_material)
me_cube.materials.append(mat_material_001)
me_cube.use_remesh_preserve_volume = False
me_cube.use_remesh_preserve_attributes = False
me_cube.use_mirror_vertex_groups = False
me_cube.update()

# ---- objects
ob_cube_002 = bpy.data.objects.new('Cube.002', me_cube)
ob_cube_001 = bpy.data.objects.new('Cube.001', me_cube)
ob_cube = bpy.data.objects.new('Cube', me_cube)
ob_lamp = bpy.data.objects.new('Lamp', light_lamp)
ob_camera = bpy.data.objects.new('Camera', cam_camera)

# ---- transforms, parenting, visibility, modifiers, constraints
ob_cube_002.location = (-0.4734, 1.133, 2.394)
ob_cube_002.rotation_euler = (0.0, 0.0, 4.712)
ob_cube_002.scale = (0.2458, 0.2775, 0.3122)
ob_cube_002.lock_rotations_4d = False
ob_cube_002.empty_display_type = 'ARROWS'
ob_cube_002.lineart.crease_threshold = 0.0
ob_cube_001.location = (0.006704, 0.7122, 2.394)
ob_cube_001.rotation_euler = (0.0, -0.0, 3.142)
ob_cube_001.scale = (0.7689, 0.6732, 0.6732)
ob_cube_001.lock_rotations_4d = False
ob_cube_001.empty_display_type = 'ARROWS'
ob_cube_001.lineart.crease_threshold = 0.0
ob_cube.location = (0.0, 0.0, 1.0)
ob_cube.scale = (2.829, 2.829, 2.829)
ob_cube.lock_rotations_4d = False
ob_cube.empty_display_type = 'ARROWS'
ob_cube.lineart.crease_threshold = 0.0
ob_lamp.location = (4.076, 1.005, 5.904)
ob_lamp.lock_rotations_4d = False
ob_lamp.empty_display_type = 'ARROWS'
ob_lamp.color = (0.0, 0.0, 0.0, 0.0)
ob_lamp.lineart.crease_threshold = 0.0
ob_camera.location = (0.0, 0.0, 10.0)
ob_camera.lock_rotations_4d = False
ob_camera.empty_display_type = 'ARROWS'
ob_camera.color = (0.0, 0.0, 0.0, 0.0)
ob_camera.display_type = 'WIRE'
ob_camera.lineart.crease_threshold = 0.0

# ---- collection membership
col_collection_1.objects.link(ob_cube_002)
col_collection_1.objects.link(ob_cube_001)
col_collection_1.objects.link(ob_cube)
col_collection_1.objects.link(ob_lamp)
col_collection_1.objects.link(ob_camera)

# ---- scene / render settings (as saved in the file)
scene.camera = ob_camera
scene.frame_start = 1; scene.frame_end = 250; scene.frame_set(1)
scene.render.engine = 'CYCLES'
scene.render.image_settings.color_depth = '16'
scene.render.resolution_x = 1080
scene.render.dither_intensity = 0.0
scene.cycles.use_denoising = False
scene.cycles.samples = 1000
scene.cycles.sampling_pattern = 'TABULATED_SOBOL'
scene.cycles.light_sampling_threshold = 0.0
scene.cycles.use_adaptive_sampling = False
scene.cycles.use_light_tree = False
scene.cycles.blur_glossy = 0.0
scene.cycles.volume_bounces = 1
scene.cycles.pixel_filter_type = 'GAUSSIAN'
scene.cycles.sample_clamp_indirect = 0.0
scene.view_settings.view_transform = 'Filmic'
scene.view_settings.exposure = 1.648
scene.view_settings.gamma = 1.206
bpy.context.view_layer.update()
